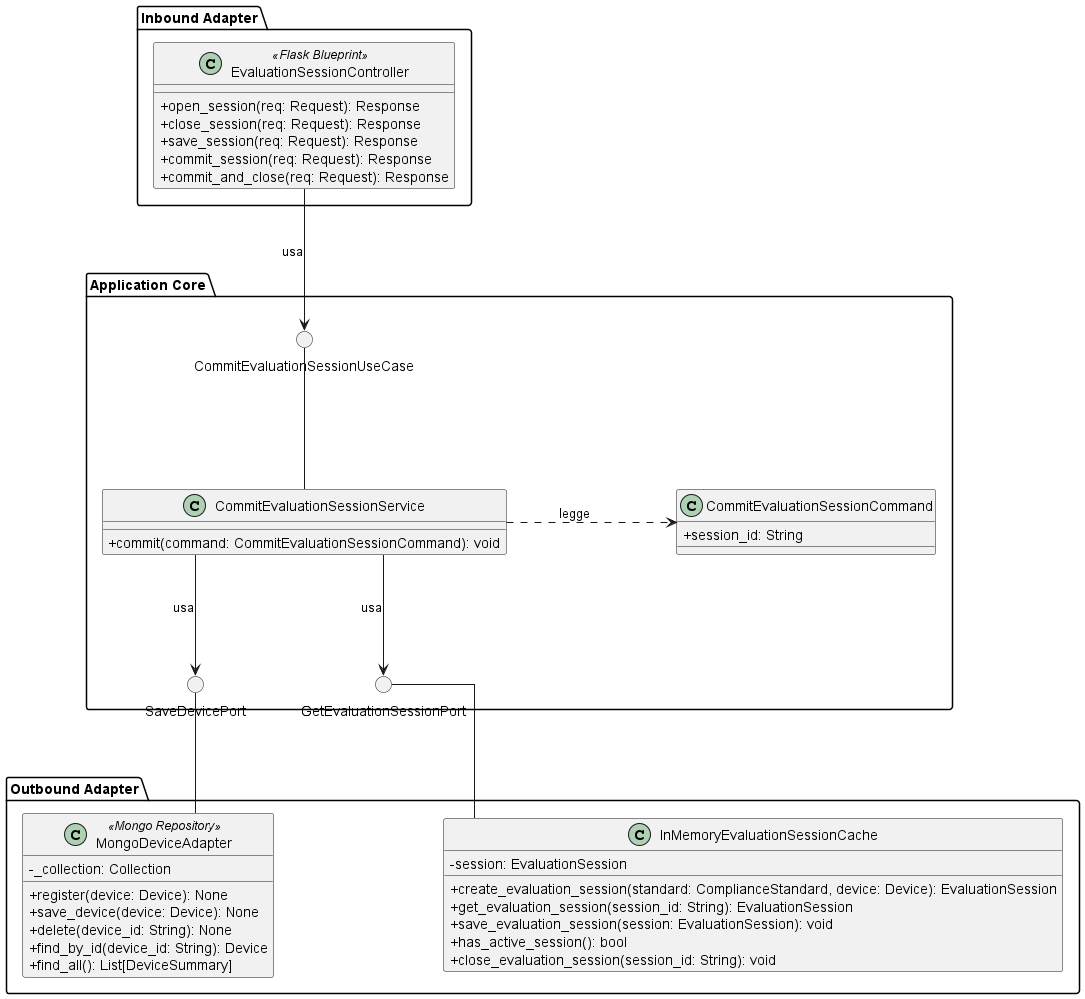

The diagram above was rendered by PlantUML. Its source (embedded in the PNG):
@startuml CommitEvaluationSession

skinparam linetype ortho
skinparam nodesep 170
skinparam ranksep 120
skinparam classAttributeIconSize 0

package "Inbound Adapter" {
    !include InboundAdapters/EvaluationSessionController.puml
}

package "Application Core" {

    () "CommitEvaluationSessionUseCase"

    !include ApplicationServices/CommitEvaluationSessionService.puml

    class CommitEvaluationSessionCommand {
        + session_id: String
    }

    () "SaveDevicePort"
    () "GetEvaluationSessionPort"

    CommitEvaluationSessionService -up- CommitEvaluationSessionUseCase
    CommitEvaluationSessionService .right.> CommitEvaluationSessionCommand : legge

    CommitEvaluationSessionService -down-> SaveDevicePort : usa
    CommitEvaluationSessionService -down-> GetEvaluationSessionPort : usa
    
    ' TRUCCO: Forza le porte a rimanere allineate orizzontalmente (sinistra -> destra)
    SaveDevicePort -[hidden]right- GetEvaluationSessionPort

    
}

package "Outbound Adapter" {
    !include OutboundAdapters/MongoDeviceAdapter.puml
    !include OutboundAdapters/InMemoryEvaluationSessionCache.puml
    
    ' TRUCCO: Forza gli adapter a seguire lo stesso identico ordine delle porte
    MongoDeviceAdapter -[hidden]right- InMemoryEvaluationSessionCache
}

EvaluationSessionController -down-> CommitEvaluationSessionUseCase : usa

' Le connessioni andranno ora dritte verso l'alto senza incrociarsi
MongoDeviceAdapter -up- SaveDevicePort
InMemoryEvaluationSessionCache -up- GetEvaluationSessionPort

@enduml